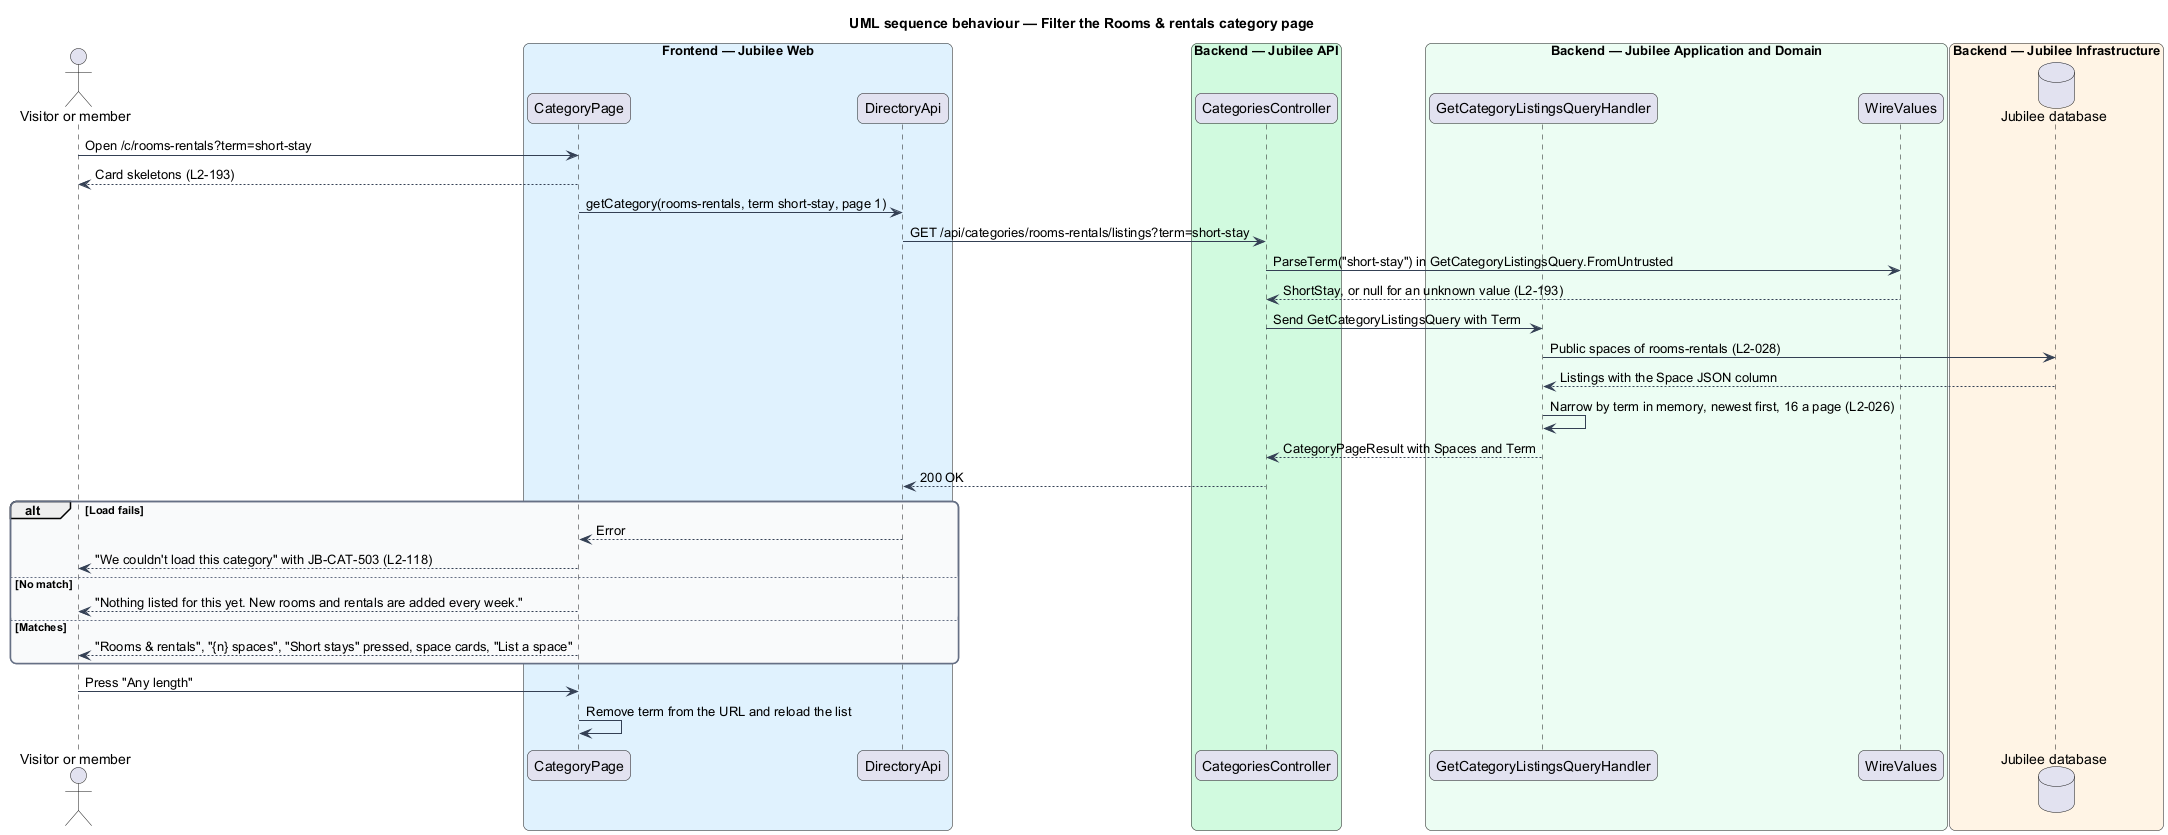

The diagram above was rendered by PlantUML. Its source (embedded in the PNG):
@startuml
title UML sequence behaviour — Filter the Rooms & rentals category page
skinparam backgroundColor #FFFFFF
skinparam shadowing false
skinparam roundcorner 12
skinparam defaultFontName Arial
skinparam ArrowColor #344054
skinparam rectangle {
  BorderColor #344054
  FontColor #101828
}
skinparam package {
  BorderColor #667085
  FontColor #101828
  BackgroundColor #F9FAFB
}
actor "Visitor or member" as actor
box "Frontend — Jubilee Web" #E0F2FE
  participant "CategoryPage" as page
  participant "DirectoryApi" as client
end box
box "Backend — Jubilee API" #D1FADF
  participant "CategoriesController" as controller
end box
box "Backend — Jubilee Application and Domain" #ECFDF3
  participant "GetCategoryListingsQueryHandler" as handler
  participant "WireValues" as terms
end box
box "Backend — Jubilee Infrastructure" #FFF4E5
  database "Jubilee database" as db
end box
actor -> page : Open /c/rooms-rentals?term=short-stay
page --> actor : Card skeletons (L2-193)
page -> client : getCategory(rooms-rentals, term short-stay, page 1)
client -> controller : GET /api/categories/rooms-rentals/listings?term=short-stay
controller -> terms : ParseTerm("short-stay") in GetCategoryListingsQuery.FromUntrusted
terms --> controller : ShortStay, or null for an unknown value (L2-193)
controller -> handler : Send GetCategoryListingsQuery with Term
handler -> db : Public spaces of rooms-rentals (L2-028)
db --> handler : Listings with the Space JSON column
handler -> handler : Narrow by term in memory, newest first, 16 a page (L2-026)
handler --> controller : CategoryPageResult with Spaces and Term
controller --> client : 200 OK
alt Load fails
  client --> page : Error
  page --> actor : "We couldn't load this category" with JB-CAT-503 (L2-118)
else No match
  page --> actor : "Nothing listed for this yet. New rooms and rentals are added every week."
else Matches
  page --> actor : "Rooms & rentals", "{n} spaces", "Short stays" pressed, space cards, "List a space"
end
actor -> page : Press "Any length"
page -> page : Remove term from the URL and reload the list
@enduml